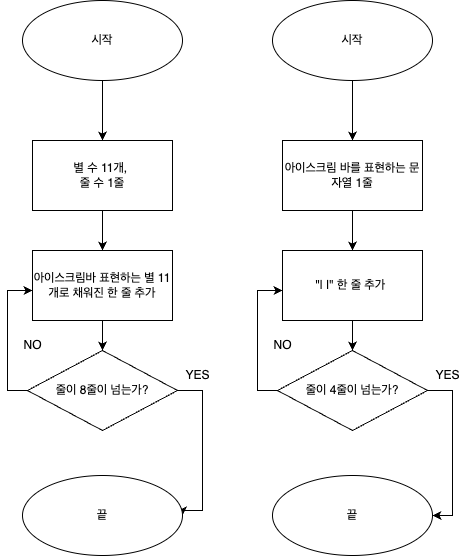

The diagram above was exported from draw.io. Its source (the exported page's mxGraphModel, read from the mxfile embedded in the PNG):
<mxGraphModel dx="954" dy="431" grid="1" gridSize="10" guides="1" tooltips="1" connect="1" arrows="1" fold="1" page="1" pageScale="1" pageWidth="827" pageHeight="1169" math="0" shadow="0">
  <root>
    <mxCell id="0" />
    <mxCell id="1" parent="0" />
    <mxCell id="JO1kxoctvzsz9tgUlhMh-1" value="시작" style="ellipse;whiteSpace=wrap;html=1;" vertex="1" parent="1">
      <mxGeometry x="210" y="30" width="160" height="80" as="geometry" />
    </mxCell>
    <mxCell id="JO1kxoctvzsz9tgUlhMh-2" value="" style="endArrow=classic;html=1;rounded=0;exitX=0.5;exitY=1;exitDx=0;exitDy=0;" edge="1" parent="1" source="JO1kxoctvzsz9tgUlhMh-1">
      <mxGeometry width="50" height="50" relative="1" as="geometry">
        <mxPoint x="290" y="120" as="sourcePoint" />
        <mxPoint x="290" y="170" as="targetPoint" />
      </mxGeometry>
    </mxCell>
    <mxCell id="JO1kxoctvzsz9tgUlhMh-6" value="" style="edgeStyle=orthogonalEdgeStyle;rounded=0;orthogonalLoop=1;jettySize=auto;html=1;" edge="1" parent="1" source="JO1kxoctvzsz9tgUlhMh-3" target="JO1kxoctvzsz9tgUlhMh-4">
      <mxGeometry relative="1" as="geometry" />
    </mxCell>
    <mxCell id="JO1kxoctvzsz9tgUlhMh-3" value="별 수 11개,&amp;nbsp;&lt;br&gt;줄 수 1줄" style="rounded=0;whiteSpace=wrap;html=1;" vertex="1" parent="1">
      <mxGeometry x="220" y="170" width="140" height="70" as="geometry" />
    </mxCell>
    <mxCell id="JO1kxoctvzsz9tgUlhMh-11" value="" style="edgeStyle=orthogonalEdgeStyle;rounded=0;orthogonalLoop=1;jettySize=auto;html=1;" edge="1" parent="1" source="JO1kxoctvzsz9tgUlhMh-4" target="JO1kxoctvzsz9tgUlhMh-7">
      <mxGeometry relative="1" as="geometry" />
    </mxCell>
    <mxCell id="JO1kxoctvzsz9tgUlhMh-4" value="아이스크림바 표현하는 별 11개로 채워진 한 줄 추가" style="rounded=0;whiteSpace=wrap;html=1;" vertex="1" parent="1">
      <mxGeometry x="220" y="280" width="140" height="70" as="geometry" />
    </mxCell>
    <mxCell id="JO1kxoctvzsz9tgUlhMh-9" value="" style="edgeStyle=orthogonalEdgeStyle;rounded=0;orthogonalLoop=1;jettySize=auto;html=1;entryX=0;entryY=0.5;entryDx=0;entryDy=0;exitX=0;exitY=0.5;exitDx=0;exitDy=0;" edge="1" parent="1" source="JO1kxoctvzsz9tgUlhMh-7">
      <mxGeometry relative="1" as="geometry">
        <mxPoint x="210" y="420" as="sourcePoint" />
        <mxPoint x="220" y="320" as="targetPoint" />
        <Array as="points">
          <mxPoint x="195" y="420" />
          <mxPoint x="195" y="320" />
        </Array>
      </mxGeometry>
    </mxCell>
    <mxCell id="JO1kxoctvzsz9tgUlhMh-15" style="edgeStyle=orthogonalEdgeStyle;rounded=0;orthogonalLoop=1;jettySize=auto;html=1;entryX=1;entryY=0.5;entryDx=0;entryDy=0;" edge="1" parent="1" source="JO1kxoctvzsz9tgUlhMh-7" target="JO1kxoctvzsz9tgUlhMh-12">
      <mxGeometry relative="1" as="geometry">
        <mxPoint x="430" y="640" as="targetPoint" />
        <Array as="points">
          <mxPoint x="390" y="420" />
          <mxPoint x="390" y="540" />
          <mxPoint x="370" y="540" />
        </Array>
      </mxGeometry>
    </mxCell>
    <mxCell id="JO1kxoctvzsz9tgUlhMh-7" value="줄이 8줄이 넘는가?" style="rhombus;whiteSpace=wrap;html=1;" vertex="1" parent="1">
      <mxGeometry x="215" y="380" width="150" height="80" as="geometry" />
    </mxCell>
    <mxCell id="JO1kxoctvzsz9tgUlhMh-12" value="끝" style="ellipse;whiteSpace=wrap;html=1;" vertex="1" parent="1">
      <mxGeometry x="210" y="505" width="160" height="80" as="geometry" />
    </mxCell>
    <mxCell id="JO1kxoctvzsz9tgUlhMh-14" value="NO" style="text;html=1;align=center;verticalAlign=middle;resizable=0;points=[];autosize=1;strokeColor=none;fillColor=none;" vertex="1" parent="1">
      <mxGeometry x="200" y="360" width="40" height="30" as="geometry" />
    </mxCell>
    <mxCell id="JO1kxoctvzsz9tgUlhMh-16" value="YES" style="text;html=1;align=center;verticalAlign=middle;resizable=0;points=[];autosize=1;strokeColor=none;fillColor=none;" vertex="1" parent="1">
      <mxGeometry x="360" y="390" width="50" height="30" as="geometry" />
    </mxCell>
    <mxCell id="JO1kxoctvzsz9tgUlhMh-17" value="시작" style="ellipse;whiteSpace=wrap;html=1;" vertex="1" parent="1">
      <mxGeometry x="460" y="30" width="160" height="80" as="geometry" />
    </mxCell>
    <mxCell id="JO1kxoctvzsz9tgUlhMh-18" value="" style="endArrow=classic;html=1;rounded=0;exitX=0.5;exitY=1;exitDx=0;exitDy=0;" edge="1" parent="1" source="JO1kxoctvzsz9tgUlhMh-17">
      <mxGeometry width="50" height="50" relative="1" as="geometry">
        <mxPoint x="540" y="120" as="sourcePoint" />
        <mxPoint x="540" y="170" as="targetPoint" />
      </mxGeometry>
    </mxCell>
    <mxCell id="JO1kxoctvzsz9tgUlhMh-19" value="" style="edgeStyle=orthogonalEdgeStyle;rounded=0;orthogonalLoop=1;jettySize=auto;html=1;" edge="1" parent="1" source="JO1kxoctvzsz9tgUlhMh-20" target="JO1kxoctvzsz9tgUlhMh-22">
      <mxGeometry relative="1" as="geometry" />
    </mxCell>
    <mxCell id="JO1kxoctvzsz9tgUlhMh-20" value="아이스크림 바를 표현하는 문자열 1줄" style="rounded=0;whiteSpace=wrap;html=1;" vertex="1" parent="1">
      <mxGeometry x="470" y="170" width="140" height="70" as="geometry" />
    </mxCell>
    <mxCell id="JO1kxoctvzsz9tgUlhMh-21" value="" style="edgeStyle=orthogonalEdgeStyle;rounded=0;orthogonalLoop=1;jettySize=auto;html=1;" edge="1" parent="1" source="JO1kxoctvzsz9tgUlhMh-22" target="JO1kxoctvzsz9tgUlhMh-25">
      <mxGeometry relative="1" as="geometry" />
    </mxCell>
    <mxCell id="JO1kxoctvzsz9tgUlhMh-22" value="&quot;| |&quot; 한 줄 추가&amp;nbsp;" style="rounded=0;whiteSpace=wrap;html=1;" vertex="1" parent="1">
      <mxGeometry x="470" y="280" width="140" height="70" as="geometry" />
    </mxCell>
    <mxCell id="JO1kxoctvzsz9tgUlhMh-24" style="edgeStyle=orthogonalEdgeStyle;rounded=0;orthogonalLoop=1;jettySize=auto;html=1;entryX=1;entryY=0.5;entryDx=0;entryDy=0;" edge="1" parent="1" source="JO1kxoctvzsz9tgUlhMh-25" target="JO1kxoctvzsz9tgUlhMh-27">
      <mxGeometry relative="1" as="geometry">
        <mxPoint x="680" y="640" as="targetPoint" />
        <Array as="points">
          <mxPoint x="640" y="420" />
          <mxPoint x="640" y="545" />
        </Array>
      </mxGeometry>
    </mxCell>
    <mxCell id="JO1kxoctvzsz9tgUlhMh-25" value="줄이 4줄이 넘는가?" style="rhombus;whiteSpace=wrap;html=1;" vertex="1" parent="1">
      <mxGeometry x="465" y="380" width="150" height="80" as="geometry" />
    </mxCell>
    <mxCell id="JO1kxoctvzsz9tgUlhMh-27" value="끝" style="ellipse;whiteSpace=wrap;html=1;" vertex="1" parent="1">
      <mxGeometry x="460" y="505" width="160" height="80" as="geometry" />
    </mxCell>
    <mxCell id="JO1kxoctvzsz9tgUlhMh-28" value="NO" style="text;html=1;align=center;verticalAlign=middle;resizable=0;points=[];autosize=1;strokeColor=none;fillColor=none;" vertex="1" parent="1">
      <mxGeometry x="450" y="360" width="40" height="30" as="geometry" />
    </mxCell>
    <mxCell id="JO1kxoctvzsz9tgUlhMh-29" value="YES" style="text;html=1;align=center;verticalAlign=middle;resizable=0;points=[];autosize=1;strokeColor=none;fillColor=none;" vertex="1" parent="1">
      <mxGeometry x="610" y="390" width="50" height="30" as="geometry" />
    </mxCell>
    <mxCell id="JO1kxoctvzsz9tgUlhMh-32" value="" style="edgeStyle=orthogonalEdgeStyle;rounded=0;orthogonalLoop=1;jettySize=auto;html=1;entryX=0;entryY=0.5;entryDx=0;entryDy=0;exitX=0;exitY=0.5;exitDx=0;exitDy=0;" edge="1" parent="1">
      <mxGeometry relative="1" as="geometry">
        <mxPoint x="465" y="420" as="sourcePoint" />
        <mxPoint x="470" y="320" as="targetPoint" />
        <Array as="points">
          <mxPoint x="445" y="420" />
          <mxPoint x="445" y="320" />
        </Array>
      </mxGeometry>
    </mxCell>
  </root>
</mxGraphModel>